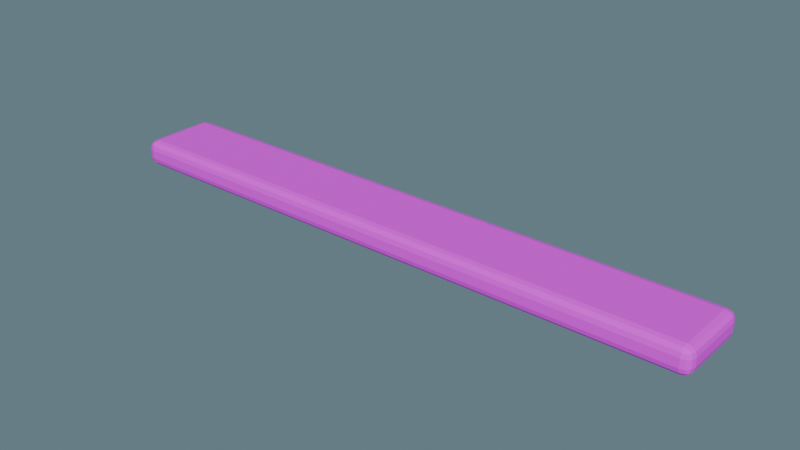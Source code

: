 # Source: floor_board.blend  (saved by Blender 5.2.45; exported with 4.5.12 LTS)
import bpy
from mathutils import Matrix  # noqa: F401  (used for matrix-valued properties, if any)

bpy.ops.wm.read_factory_settings(use_empty=True)
scene = bpy.context.scene
scene.name = '独立组件_floor_board'

# ---- collections
col_sea_scene_skiff_floor_board = bpy.data.collections.new('SEA-SCENE-SKIFF-FLOOR-BOARD'); scene.collection.children.link(col_sea_scene_skiff_floor_board)

# ---- images (referenced by path relative to the original .blend; pixels are not part of the script)
import os
ASSET_DIR = os.environ.get("B2B_ASSET_DIR", "")  # directory of the original .blend (textures are referenced by path, not embedded)
HERE = os.path.dirname(os.path.abspath(__file__))  # packed textures are extracted next to this script under _unpacked/

def load_image(name, relpath, width, height, colorspace="sRGB"):
    """Load a texture the original file referenced (path relative to the .blend, or extracted next to this script)."""
    p = next((c for c in (os.path.join(HERE, relpath), os.path.join(ASSET_DIR, relpath)) if relpath and os.path.exists(c)), "")
    if p:
        img = bpy.data.images.load(p, check_existing=True)
        img.name = name
    else:  # same state as the original file: an image datablock whose file is absent (Cycles renders it pink)
        img = bpy.data.images.new(name, width, height)
        img.source = "FILE"
        img.filepath = "//" + (relpath or name)
    img.colorspace_settings.name = colorspace
    return img
img_sea = load_image('SEA_公共方格色板', 'sea_cozy_8x8_512.png', 1024, 1024, 'sRGB')

# ---- materials (node trees are filled in below, after node groups)
mat_sea_matte = bpy.data.materials.new('SEA_Matte')

# ---- material node trees
mat_sea_matte.use_nodes = True; mat_sea_matte.node_tree.nodes.clear()
_N = mat_sea_matte.node_tree.nodes; _L = mat_sea_matte.node_tree.links
n0 = _N.new('ShaderNodeBsdfPrincipled'); n0.name = 'Principled BSDF'; n0.location = (0, 0)
n0.inputs[2].default_value = 0.72
n0.inputs[10].default_value = 0.005
n1 = _N.new('ShaderNodeTexImage'); n1.name = 'Image Texture'; n1.location = (0, 0)
n1.image = img_sea
n1.interpolation = 'Closest'
n2 = _N.new('ShaderNodeUVMap'); n2.name = 'UV Map'; n2.location = (0, 0)
n2.width = 160
n2.uv_map = 'PaletteUV'
n3 = _N.new('ShaderNodeOutputMaterial'); n3.name = 'Material Output'; n3.location = (0, 0)
_L.new(n2.outputs[0], n1.inputs[0])
_L.new(n1.outputs[0], n0.inputs[0])
_L.new(n0.outputs[0], n3.inputs[0])
n3.is_active_output = True

# ---- world
world_x = bpy.data.worlds.new('奶蓝摄影棚'); scene.world = world_x
world_x.use_nodes = True; world_x.node_tree.nodes.clear()
_N = world_x.node_tree.nodes; _L = world_x.node_tree.links
n0 = _N.new('ShaderNodeBackground'); n0.name = 'Background'; n0.location = (-200, 100)
n0.inputs[0].default_value = (0.22, 0.34, 0.4, 1.0)
n0.inputs[1].default_value = 0.6
n1 = _N.new('ShaderNodeOutputWorld'); n1.name = 'World Output'; n1.location = (200, 100)
_L.new(n0.outputs[0], n1.inputs[0])
n1.is_active_output = True

# ---- meshes
me_cube = bpy.data.meshes.new('Cube')
me_cube.from_pydata([(-0.84, -0.0875, 0.0), (-0.84, -0.1125, 0.025), (-0.865, -0.0875, 0.025), (-0.84, -0.09998, 0.00334), (-0.8525, -0.0875, 0.00334), (-0.852, -0.09946, 0.006584), (-0.8525, -0.1092, 0.025), (-0.84, -0.1092, 0.01252), (-0.852, -0.1059, 0.01304), (-0.8617, -0.0875, 0.01252), (-0.8617, -0.09998, 0.025), (-0.8584, -0.09946, 0.01304), (-0.84, -0.1125, 0.05), (-0.84, -0.0875, 0.075), (-0.865, -0.0875, 0.05), (-0.84, -0.1092, 0.06248), (-0.8525, -0.1092, 0.05), (-0.852, -0.1059, 0.06196), (-0.8525, -0.0875, 0.07166), (-0.84, -0.09998, 0.07166), (-0.852, -0.09946, 0.06842), (-0.8617, -0.09998, 0.05), (-0.8617, -0.0875, 0.06248), (-0.8584, -0.09946, 0.06196), (-0.84, 0.0875, 0.0), (-0.865, 0.0875, 0.025), (-0.84, 0.1125, 0.025), (-0.8525, 0.0875, 0.00334), (-0.84, 0.09998, 0.00334), (-0.852, 0.09946, 0.006584), (-0.8617, 0.09998, 0.025), (-0.8617, 0.0875, 0.01252), (-0.8584, 0.09946, 0.01304), (-0.84, 0.1092, 0.01252), (-0.8525, 0.1092, 0.025), (-0.852, 0.1059, 0.01304), (-0.84, 0.0875, 0.075), (-0.84, 0.1125, 0.05), (-0.865, 0.0875, 0.05), (-0.84, 0.09998, 0.07166), (-0.8525, 0.0875, 0.07166), (-0.852, 0.09946, 0.06842), (-0.8525, 0.1092, 0.05), (-0.84, 0.1092, 0.06248), (-0.852, 0.1059, 0.06196), (-0.8617, 0.0875, 0.06248), (-0.8617, 0.09998, 0.05), (-0.8584, 0.09946, 0.06196), (0.84, -0.0875, 0.0), (0.865, -0.0875, 0.025), (0.84, -0.1125, 0.025), (0.8525, -0.0875, 0.00334), (0.84, -0.09998, 0.00334), (0.852, -0.09946, 0.006584), (0.8617, -0.09998, 0.025), (0.8617, -0.0875, 0.01252), (0.8584, -0.09946, 0.01304), (0.84, -0.1092, 0.01252), (0.8525, -0.1092, 0.025), (0.852, -0.1059, 0.01304), (0.84, -0.0875, 0.075), (0.84, -0.1125, 0.05), (0.865, -0.0875, 0.05), (0.84, -0.09998, 0.07166), (0.8525, -0.0875, 0.07166), (0.852, -0.09946, 0.06842), (0.8525, -0.1092, 0.05), (0.84, -0.1092, 0.06248), (0.852, -0.1059, 0.06196), (0.8617, -0.0875, 0.06248), (0.8617, -0.09998, 0.05), (0.8584, -0.09946, 0.06196), (0.84, 0.0875, 0.0), (0.84, 0.1125, 0.025), (0.865, 0.0875, 0.025), (0.84, 0.09998, 0.00334), (0.8525, 0.0875, 0.00334), (0.852, 0.09946, 0.006584), (0.8525, 0.1092, 0.025), (0.84, 0.1092, 0.01252), (0.852, 0.1059, 0.01304), (0.8617, 0.0875, 0.01252), (0.8617, 0.09998, 0.025), (0.8584, 0.09946, 0.01304), (0.84, 0.0875, 0.075), (0.865, 0.0875, 0.05), (0.84, 0.1125, 0.05), (0.8525, 0.0875, 0.07166), (0.84, 0.09998, 0.07166), (0.852, 0.09946, 0.06842), (0.8617, 0.09998, 0.05), (0.8617, 0.0875, 0.06248), (0.8584, 0.09946, 0.06196), (0.84, 0.1092, 0.06248), (0.8525, 0.1092, 0.05), (0.852, 0.1059, 0.06196)], [], [(0, 3, 5, 4), (3, 7, 8, 5), (1, 6, 8, 7), (6, 10, 11, 8), (2, 9, 11, 10), (9, 4, 5, 11), (5, 8, 11), (12, 15, 17, 16), (15, 19, 20, 17), (13, 18, 20, 19), (18, 22, 23, 20), (14, 21, 23, 22), (21, 16, 17, 23), (17, 20, 23), (24, 27, 29, 28), (27, 31, 32, 29), (25, 30, 32, 31), (30, 34, 35, 32), (26, 33, 35, 34), (33, 28, 29, 35), (29, 32, 35), (36, 39, 41, 40), (39, 43, 44, 41), (37, 42, 44, 43), (42, 46, 47, 44), (38, 45, 47, 46), (45, 40, 41, 47), (41, 44, 47), (48, 51, 53, 52), (51, 55, 56, 53), (49, 54, 56, 55), (54, 58, 59, 56), (50, 57, 59, 58), (57, 52, 53, 59), (53, 56, 59), (60, 63, 65, 64), (63, 67, 68, 65), (61, 66, 68, 67), (66, 70, 71, 68), (62, 69, 71, 70), (69, 64, 65, 71), (65, 68, 71), (72, 75, 77, 76), (75, 79, 80, 77), (73, 78, 80, 79), (78, 82, 83, 80), (74, 81, 83, 82), (81, 76, 77, 83), (77, 80, 83), (84, 87, 89, 88), (87, 91, 92, 89), (85, 90, 92, 91), (90, 94, 95, 92), (86, 93, 95, 94), (93, 88, 89, 95), (89, 92, 95), (24, 0, 4, 27), (27, 4, 9, 31), (31, 9, 2, 25), (1, 12, 16, 6), (6, 16, 21, 10), (10, 21, 14, 2), (13, 36, 40, 18), (18, 40, 45, 22), (22, 45, 38, 14), (37, 26, 34, 42), (42, 34, 30, 46), (46, 30, 25, 38), (72, 24, 28, 75), (75, 28, 33, 79), (79, 33, 26, 73), (36, 84, 88, 39), (39, 88, 93, 43), (43, 93, 86, 37), (85, 74, 82, 90), (90, 82, 78, 94), (94, 78, 73, 86), (48, 72, 76, 51), (51, 76, 81, 55), (55, 81, 74, 49), (84, 60, 64, 87), (87, 64, 69, 91), (91, 69, 62, 85), (61, 50, 58, 66), (66, 58, 54, 70), (70, 54, 49, 62), (0, 48, 52, 3), (3, 52, 57, 7), (7, 57, 50, 1), (60, 13, 19, 63), (63, 19, 15, 67), (67, 15, 12, 61), (24, 72, 48, 0), (2, 14, 38, 25), (50, 61, 12, 1), (84, 36, 13, 60), (26, 37, 86, 73), (74, 85, 62, 49)])
_uv = me_cube.uv_layers.new(name='PaletteUV')
_uv.uv.foreach_set('vector', [0.2125, 0.8125, 0.1875, 0.8375, 0.1625, 0.8125, 0.1875, 0.7875, 0.2125, 0.8125, 0.1875, 0.8375, 0.1625, 0.8125, 0.1875, 0.7875, 0.2125, 0.8125, 0.1875, 0.8375, 0.1625, 0.8125, 0.1875, 0.7875, 0.2125, 0.8125, 0.1875, 0.8375, 0.1625, 0.8125, 0.1875, 0.7875, 0.2125, 0.8125, 0.1875, 0.8375, 0.1625, 0.8125, 0.1875, 0.7875, 0.2125, 0.8125, 0.1875, 0.8375, 0.1625, 0.8125, 0.1875, 0.7875, 0.2125, 0.8125, 0.175, 0.8342, 0.175, 0.7908, 0.2125, 0.8125, 0.1875, 0.8375, 0.1625, 0.8125, 0.1875, 0.7875, 0.2125, 0.8125, 0.1875, 0.8375, 0.1625, 0.8125, 0.1875, 0.7875, 0.2125, 0.8125, 0.1875, 0.8375, 0.1625, 0.8125, 0.1875, 0.7875, 0.2125, 0.8125, 0.1875, 0.8375, 0.1625, 0.8125, 0.1875, 0.7875, 0.2125, 0.8125, 0.1875, 0.8375, 0.1625, 0.8125, 0.1875, 0.7875, 0.2125, 0.8125, 0.1875, 0.8375, 0.1625, 0.8125, 0.1875, 0.7875, 0.2125, 0.8125, 0.175, 0.8342, 0.175, 0.7908, 0.2125, 0.8125, 0.1875, 0.8375, 0.1625, 0.8125, 0.1875, 0.7875, 0.2125, 0.8125, 0.1875, 0.8375, 0.1625, 0.8125, 0.1875, 0.7875, 0.2125, 0.8125, 0.1875, 0.8375, 0.1625, 0.8125, 0.1875, 0.7875, 0.2125, 0.8125, 0.1875, 0.8375, 0.1625, 0.8125, 0.1875, 0.7875, 0.2125, 0.8125, 0.1875, 0.8375, 0.1625, 0.8125, 0.1875, 0.7875, 0.2125, 0.8125, 0.1875, 0.8375, 0.1625, 0.8125, 0.1875, 0.7875, 0.2125, 0.8125, 0.175, 0.8342, 0.175, 0.7908, 0.2125, 0.8125, 0.1875, 0.8375, 0.1625, 0.8125, 0.1875, 0.7875, 0.2125, 0.8125, 0.1875, 0.8375, 0.1625, 0.8125, 0.1875, 0.7875, 0.2125, 0.8125, 0.1875, 0.8375, 0.1625, 0.8125, 0.1875, 0.7875, 0.2125, 0.8125, 0.1875, 0.8375, 0.1625, 0.8125, 0.1875, 0.7875, 0.2125, 0.8125, 0.1875, 0.8375, 0.1625, 0.8125, 0.1875, 0.7875, 0.2125, 0.8125, 0.1875, 0.8375, 0.1625, 0.8125, 0.1875, 0.7875, 0.2125, 0.8125, 0.175, 0.8342, 0.175, 0.7908, 0.2125, 0.8125, 0.1875, 0.8375, 0.1625, 0.8125, 0.1875, 0.7875, 0.2125, 0.8125, 0.1875, 0.8375, 0.1625, 0.8125, 0.1875, 0.7875, 0.2125, 0.8125, 0.1875, 0.8375, 0.1625, 0.8125, 0.1875, 0.7875, 0.2125, 0.8125, 0.1875, 0.8375, 0.1625, 0.8125, 0.1875, 0.7875, 0.2125, 0.8125, 0.1875, 0.8375, 0.1625, 0.8125, 0.1875, 0.7875, 0.2125, 0.8125, 0.1875, 0.8375, 0.1625, 0.8125, 0.1875, 0.7875, 0.2125, 0.8125, 0.175, 0.8342, 0.175, 0.7908, 0.2125, 0.8125, 0.1875, 0.8375, 0.1625, 0.8125, 0.1875, 0.7875, 0.2125, 0.8125, 0.1875, 0.8375, 0.1625, 0.8125, 0.1875, 0.7875, 0.2125, 0.8125, 0.1875, 0.8375, 0.1625, 0.8125, 0.1875, 0.7875, 0.2125, 0.8125, 0.1875, 0.8375, 0.1625, 0.8125, 0.1875, 0.7875, 0.2125, 0.8125, 0.1875, 0.8375, 0.1625, 0.8125, 0.1875, 0.7875, 0.2125, 0.8125, 0.1875, 0.8375, 0.1625, 0.8125, 0.1875, 0.7875, 0.2125, 0.8125, 0.175, 0.8342, 0.175, 0.7908, 0.2125, 0.8125, 0.1875, 0.8375, 0.1625, 0.8125, 0.1875, 0.7875, 0.2125, 0.8125, 0.1875, 0.8375, 0.1625, 0.8125, 0.1875, 0.7875, 0.2125, 0.8125, 0.1875, 0.8375, 0.1625, 0.8125, 0.1875, 0.7875, 0.2125, 0.8125, 0.1875, 0.8375, 0.1625, 0.8125, 0.1875, 0.7875, 0.2125, 0.8125, 0.1875, 0.8375, 0.1625, 0.8125, 0.1875, 0.7875, 0.2125, 0.8125, 0.1875, 0.8375, 0.1625, 0.8125, 0.1875, 0.7875, 0.2125, 0.8125, 0.175, 0.8342, 0.175, 0.7908, 0.2125, 0.8125, 0.1875, 0.8375, 0.1625, 0.8125, 0.1875, 0.7875, 0.2125, 0.8125, 0.1875, 0.8375, 0.1625, 0.8125, 0.1875, 0.7875, 0.2125, 0.8125, 0.1875, 0.8375, 0.1625, 0.8125, 0.1875, 0.7875, 0.2125, 0.8125, 0.1875, 0.8375, 0.1625, 0.8125, 0.1875, 0.7875, 0.2125, 0.8125, 0.1875, 0.8375, 0.1625, 0.8125, 0.1875, 0.7875, 0.2125, 0.8125, 0.1875, 0.8375, 0.1625, 0.8125, 0.1875, 0.7875, 0.2125, 0.8125, 0.175, 0.8342, 0.175, 0.7908, 0.2125, 0.8125, 0.1875, 0.8375, 0.1625, 0.8125, 0.1875, 0.7875, 0.2125, 0.8125, 0.1875, 0.8375, 0.1625, 0.8125, 0.1875, 0.7875, 0.2125, 0.8125, 0.1875, 0.8375, 0.1625, 0.8125, 0.1875, 0.7875, 0.2125, 0.8125, 0.1875, 0.8375, 0.1625, 0.8125, 0.1875, 0.7875, 0.2125, 0.8125, 0.1875, 0.8375, 0.1625, 0.8125, 0.1875, 0.7875, 0.2125, 0.8125, 0.1875, 0.8375, 0.1625, 0.8125, 0.1875, 0.7875, 0.2125, 0.8125, 0.1875, 0.8375, 0.1625, 0.8125, 0.1875, 0.7875, 0.2125, 0.8125, 0.1875, 0.8375, 0.1625, 0.8125, 0.1875, 0.7875, 0.2125, 0.8125, 0.1875, 0.8375, 0.1625, 0.8125, 0.1875, 0.7875, 0.2125, 0.8125, 0.1875, 0.8375, 0.1625, 0.8125, 0.1875, 0.7875, 0.2125, 0.8125, 0.1875, 0.8375, 0.1625, 0.8125, 0.1875, 0.7875, 0.2125, 0.8125, 0.1875, 0.8375, 0.1625, 0.8125, 0.1875, 0.7875, 0.2125, 0.8125, 0.1875, 0.8375, 0.1625, 0.8125, 0.1875, 0.7875, 0.2125, 0.8125, 0.1875, 0.8375, 0.1625, 0.8125, 0.1875, 0.7875, 0.2125, 0.8125, 0.1875, 0.8375, 0.1625, 0.8125, 0.1875, 0.7875, 0.2125, 0.8125, 0.1875, 0.8375, 0.1625, 0.8125, 0.1875, 0.7875, 0.2125, 0.8125, 0.1875, 0.8375, 0.1625, 0.8125, 0.1875, 0.7875, 0.2125, 0.8125, 0.1875, 0.8375, 0.1625, 0.8125, 0.1875, 0.7875, 0.2125, 0.8125, 0.1875, 0.8375, 0.1625, 0.8125, 0.1875, 0.7875, 0.2125, 0.8125, 0.1875, 0.8375, 0.1625, 0.8125, 0.1875, 0.7875, 0.2125, 0.8125, 0.1875, 0.8375, 0.1625, 0.8125, 0.1875, 0.7875, 0.2125, 0.8125, 0.1875, 0.8375, 0.1625, 0.8125, 0.1875, 0.7875, 0.2125, 0.8125, 0.1875, 0.8375, 0.1625, 0.8125, 0.1875, 0.7875, 0.2125, 0.8125, 0.1875, 0.8375, 0.1625, 0.8125, 0.1875, 0.7875, 0.2125, 0.8125, 0.1875, 0.8375, 0.1625, 0.8125, 0.1875, 0.7875, 0.2125, 0.8125, 0.1875, 0.8375, 0.1625, 0.8125, 0.1875, 0.7875, 0.2125, 0.8125, 0.1875, 0.8375, 0.1625, 0.8125, 0.1875, 0.7875, 0.2125, 0.8125, 0.1875, 0.8375, 0.1625, 0.8125, 0.1875, 0.7875, 0.2125, 0.8125, 0.1875, 0.8375, 0.1625, 0.8125, 0.1875, 0.7875, 0.2125, 0.8125, 0.1875, 0.8375, 0.1625, 0.8125, 0.1875, 0.7875, 0.2125, 0.8125, 0.1875, 0.8375, 0.1625, 0.8125, 0.1875, 0.7875, 0.2125, 0.8125, 0.1875, 0.8375, 0.1625, 0.8125, 0.1875, 0.7875, 0.2125, 0.8125, 0.1875, 0.8375, 0.1625, 0.8125, 0.1875, 0.7875, 0.2125, 0.8125, 0.1875, 0.8375, 0.1625, 0.8125, 0.1875, 0.7875, 0.2125, 0.8125, 0.1875, 0.8375, 0.1625, 0.8125, 0.1875, 0.7875, 0.2125, 0.8125, 0.1875, 0.8375, 0.1625, 0.8125, 0.1875, 0.7875, 0.2125, 0.8125, 0.1875, 0.8375, 0.1625, 0.8125, 0.1875, 0.7875, 0.2125, 0.8125, 0.1875, 0.8375, 0.1625, 0.8125, 0.1875, 0.7875, 0.2125, 0.8125, 0.1875, 0.8375, 0.1625, 0.8125, 0.1875, 0.7875, 0.2125, 0.8125, 0.1875, 0.8375, 0.1625, 0.8125, 0.1875, 0.7875, 0.2125, 0.8125, 0.1875, 0.8375, 0.1625, 0.8125, 0.1875, 0.7875, 0.2125, 0.8125, 0.1875, 0.8375, 0.1625, 0.8125, 0.1875, 0.7875])
me_cube.materials.append(mat_sea_matte)
me_cube.update()
me_cube.normals_split_custom_set([tuple(v) for v in zip(*[iter([-0.2566, -0.2566, -0.9318, -0.2566, -0.2566, -0.9318, -0.2566, -0.2566, -0.9318, -0.2566, -0.2566, -0.9318, -0.2178, -0.6901, -0.6901, -0.2178, -0.6901, -0.6901, -0.2178, -0.6901, -0.6901, -0.2178, -0.6901, -0.6901, -0.2566, -0.9318, -0.2566, -0.2566, -0.9318, -0.2566, -0.2566, -0.9318, -0.2566, -0.2566, -0.9318, -0.2566, -0.6901, -0.6901, -0.2178, -0.6901, -0.6901, -0.2178, -0.6901, -0.6901, -0.2178, -0.6901, -0.6901, -0.2178, -0.9318, -0.2566, -0.2566, -0.9318, -0.2566, -0.2566, -0.9318, -0.2566, -0.2566, -0.9318, -0.2566, -0.2566, -0.6901, -0.2178, -0.6901, -0.6901, -0.2178, -0.6901, -0.6901, -0.2178, -0.6901, -0.6901, -0.2178, -0.6901, -0.5774, -0.5773, -0.5774, -0.5774, -0.5773, -0.5774, -0.5774, -0.5773, -0.5774, -0.2566, -0.9318, 0.2566, -0.2566, -0.9318, 0.2566, -0.2566, -0.9318, 0.2566, -0.2566, -0.9318, 0.2566, -0.2178, -0.6901, 0.6901, -0.2178, -0.6901, 0.6901, -0.2178, -0.6901, 0.6901, -0.2178, -0.6901, 0.6901, -0.2566, -0.2566, 0.9318, -0.2566, -0.2566, 0.9318, -0.2566, -0.2566, 0.9318, -0.2566, -0.2566, 0.9318, -0.6901, -0.2178, 0.6901, -0.6901, -0.2178, 0.6901, -0.6901, -0.2178, 0.6901, -0.6901, -0.2178, 0.6901, -0.9318, -0.2566, 0.2566, -0.9318, -0.2566, 0.2566, -0.9318, -0.2566, 0.2566, -0.9318, -0.2566, 0.2566, -0.6901, -0.6901, 0.2178, -0.6901, -0.6901, 0.2178, -0.6901, -0.6901, 0.2178, -0.6901, -0.6901, 0.2178, -0.5774, -0.5773, 0.5774, -0.5774, -0.5773, 0.5774, -0.5774, -0.5773, 0.5774, -0.2566, 0.2566, -0.9318, -0.2566, 0.2566, -0.9318, -0.2566, 0.2566, -0.9318, -0.2566, 0.2566, -0.9318, -0.6901, 0.2178, -0.6901, -0.6901, 0.2178, -0.6901, -0.6901, 0.2178, -0.6901, -0.6901, 0.2178, -0.6901, -0.9318, 0.2566, -0.2566, -0.9318, 0.2566, -0.2566, -0.9318, 0.2566, -0.2566, -0.9318, 0.2566, -0.2566, -0.6901, 0.6901, -0.2178, -0.6901, 0.6901, -0.2178, -0.6901, 0.6901, -0.2178, -0.6901, 0.6901, -0.2178, -0.2566, 0.9318, -0.2566, -0.2566, 0.9318, -0.2566, -0.2566, 0.9318, -0.2566, -0.2566, 0.9318, -0.2566, -0.2178, 0.6901, -0.6901, -0.2178, 0.6901, -0.6901, -0.2178, 0.6901, -0.6901, -0.2178, 0.6901, -0.6901, -0.5774, 0.5773, -0.5774, -0.5774, 0.5773, -0.5774, -0.5774, 0.5773, -0.5774, -0.2566, 0.2566, 0.9318, -0.2566, 0.2566, 0.9318, -0.2566, 0.2566, 0.9318, -0.2566, 0.2566, 0.9318, -0.2178, 0.6901, 0.6901, -0.2178, 0.6901, 0.6901, -0.2178, 0.6901, 0.6901, -0.2178, 0.6901, 0.6901, -0.2566, 0.9318, 0.2566, -0.2566, 0.9318, 0.2566, -0.2566, 0.9318, 0.2566, -0.2566, 0.9318, 0.2566, -0.6901, 0.6901, 0.2178, -0.6901, 0.6901, 0.2178, -0.6901, 0.6901, 0.2178, -0.6901, 0.6901, 0.2178, -0.9318, 0.2566, 0.2566, -0.9318, 0.2566, 0.2566, -0.9318, 0.2566, 0.2566, -0.9318, 0.2566, 0.2566, -0.6901, 0.2178, 0.6901, -0.6901, 0.2178, 0.6901, -0.6901, 0.2178, 0.6901, -0.6901, 0.2178, 0.6901, -0.5774, 0.5773, 0.5774, -0.5774, 0.5773, 0.5774, -0.5774, 0.5773, 0.5774, 0.2566, -0.2566, -0.9318, 0.2566, -0.2566, -0.9318, 0.2566, -0.2566, -0.9318, 0.2566, -0.2566, -0.9318, 0.6901, -0.2178, -0.6901, 0.6901, -0.2178, -0.6901, 0.6901, -0.2178, -0.6901, 0.6901, -0.2178, -0.6901, 0.9318, -0.2566, -0.2566, 0.9318, -0.2566, -0.2566, 0.9318, -0.2566, -0.2566, 0.9318, -0.2566, -0.2566, 0.6901, -0.6901, -0.2178, 0.6901, -0.6901, -0.2178, 0.6901, -0.6901, -0.2178, 0.6901, -0.6901, -0.2178, 0.2566, -0.9318, -0.2566, 0.2566, -0.9318, -0.2566, 0.2566, -0.9318, -0.2566, 0.2566, -0.9318, -0.2566, 0.2178, -0.6901, -0.6901, 0.2178, -0.6901, -0.6901, 0.2178, -0.6901, -0.6901, 0.2178, -0.6901, -0.6901, 0.5774, -0.5773, -0.5774, 0.5774, -0.5773, -0.5774, 0.5774, -0.5773, -0.5774, 0.2566, -0.2566, 0.9318, 0.2566, -0.2566, 0.9318, 0.2566, -0.2566, 0.9318, 0.2566, -0.2566, 0.9318, 0.2178, -0.6901, 0.6901, 0.2178, -0.6901, 0.6901, 0.2178, -0.6901, 0.6901, 0.2178, -0.6901, 0.6901, 0.2566, -0.9318, 0.2566, 0.2566, -0.9318, 0.2566, 0.2566, -0.9318, 0.2566, 0.2566, -0.9318, 0.2566, 0.6901, -0.6901, 0.2178, 0.6901, -0.6901, 0.2178, 0.6901, -0.6901, 0.2178, 0.6901, -0.6901, 0.2178, 0.9318, -0.2566, 0.2566, 0.9318, -0.2566, 0.2566, 0.9318, -0.2566, 0.2566, 0.9318, -0.2566, 0.2566, 0.6901, -0.2178, 0.6901, 0.6901, -0.2178, 0.6901, 0.6901, -0.2178, 0.6901, 0.6901, -0.2178, 0.6901, 0.5774, -0.5773, 0.5774, 0.5774, -0.5773, 0.5774, 0.5774, -0.5773, 0.5774, 0.2566, 0.2566, -0.9318, 0.2566, 0.2566, -0.9318, 0.2566, 0.2566, -0.9318, 0.2566, 0.2566, -0.9318, 0.2178, 0.6901, -0.6901, 0.2178, 0.6901, -0.6901, 0.2178, 0.6901, -0.6901, 0.2178, 0.6901, -0.6901, 0.2566, 0.9318, -0.2566, 0.2566, 0.9318, -0.2566, 0.2566, 0.9318, -0.2566, 0.2566, 0.9318, -0.2566, 0.6901, 0.6901, -0.2178, 0.6901, 0.6901, -0.2178, 0.6901, 0.6901, -0.2178, 0.6901, 0.6901, -0.2178, 0.9318, 0.2566, -0.2566, 0.9318, 0.2566, -0.2566, 0.9318, 0.2566, -0.2566, 0.9318, 0.2566, -0.2566, 0.6901, 0.2178, -0.6901, 0.6901, 0.2178, -0.6901, 0.6901, 0.2178, -0.6901, 0.6901, 0.2178, -0.6901, 0.5774, 0.5773, -0.5774, 0.5774, 0.5773, -0.5774, 0.5774, 0.5773, -0.5774, 0.2566, 0.2566, 0.9318, 0.2566, 0.2566, 0.9318, 0.2566, 0.2566, 0.9318, 0.2566, 0.2566, 0.9318, 0.6901, 0.2178, 0.6901, 0.6901, 0.2178, 0.6901, 0.6901, 0.2178, 0.6901, 0.6901, 0.2178, 0.6901, 0.9318, 0.2566, 0.2566, 0.9318, 0.2566, 0.2566, 0.9318, 0.2566, 0.2566, 0.9318, 0.2566, 0.2566, 0.6901, 0.6901, 0.2178, 0.6901, 0.6901, 0.2178, 0.6901, 0.6901, 0.2178, 0.6901, 0.6901, 0.2178, 0.2566, 0.9318, 0.2566, 0.2566, 0.9318, 0.2566, 0.2566, 0.9318, 0.2566, 0.2566, 0.9318, 0.2566, 0.2178, 0.6901, 0.6901, 0.2178, 0.6901, 0.6901, 0.2178, 0.6901, 0.6901, 0.2178, 0.6901, 0.6901, 0.5774, 0.5773, 0.5774, 0.5774, 0.5773, 0.5774, 0.5774, 0.5773, 0.5774, -0.2585, 0.0, -0.966, -0.2585, 0.0, -0.966, -0.2585, 0.0, -0.966, -0.2585, 0.0, -0.966, -0.7071, 0.0, -0.7071, -0.7071, 0.0, -0.7071, -0.7071, 0.0, -0.7071, -0.7071, 0.0, -0.7071, -0.966, 0.0, -0.2585, -0.966, 0.0, -0.2585, -0.966, 0.0, -0.2585, -0.966, 0.0, -0.2585, -0.2585, -0.966, 0.0, -0.2585, -0.966, 0.0, -0.2585, -0.966, 0.0, -0.2585, -0.966, 0.0, -0.7071, -0.7071, 0.0, -0.7071, -0.7071, 0.0, -0.7071, -0.7071, 0.0, -0.7071, -0.7071, 0.0, -0.966, -0.2585, 0.0, -0.966, -0.2585, 0.0, -0.966, -0.2585, 0.0, -0.966, -0.2585, 0.0, -0.2585, 0.0, 0.966, -0.2585, 0.0, 0.966, -0.2585, 0.0, 0.966, -0.2585, 0.0, 0.966, -0.7071, 0.0, 0.7071, -0.7071, 0.0, 0.7071, -0.7071, 0.0, 0.7071, -0.7071, 0.0, 0.7071, -0.966, 0.0, 0.2585, -0.966, 0.0, 0.2585, -0.966, 0.0, 0.2585, -0.966, 0.0, 0.2585, -0.2585, 0.966, 0.0, -0.2585, 0.966, 0.0, -0.2585, 0.966, 0.0, -0.2585, 0.966, 0.0, -0.7071, 0.7071, 0.0, -0.7071, 0.7071, 0.0, -0.7071, 0.7071, 0.0, -0.7071, 0.7071, 0.0, -0.966, 0.2585, 0.0, -0.966, 0.2585, 0.0, -0.966, 0.2585, 0.0, -0.966, 0.2585, 0.0, 0.0, 0.2585, -0.966, 0.0, 0.2585, -0.966, 0.0, 0.2585, -0.966, 0.0, 0.2585, -0.966, 0.0, 0.7071, -0.7071, 0.0, 0.7071, -0.7071, 0.0, 0.7071, -0.7071, 0.0, 0.7071, -0.7071, 0.0, 0.966, -0.2585, 0.0, 0.966, -0.2585, 0.0, 0.966, -0.2585, 0.0, 0.966, -0.2585, 0.0, 0.2585, 0.966, 0.0, 0.2585, 0.966, 0.0, 0.2585, 0.966, 0.0, 0.2585, 0.966, 0.0, 0.7071, 0.7071, 0.0, 0.7071, 0.7071, 0.0, 0.7071, 0.7071, 0.0, 0.7071, 0.7071, 0.0, 0.966, 0.2585, 0.0, 0.966, 0.2585, 0.0, 0.966, 0.2585, 0.0, 0.966, 0.2585, 0.966, 0.2585, 0.0, 0.966, 0.2585, 0.0, 0.966, 0.2585, 0.0, 0.966, 0.2585, 0.0, 0.7071, 0.7071, 0.0, 0.7071, 0.7071, 0.0, 0.7071, 0.7071, 0.0, 0.7071, 0.7071, 0.0, 0.2585, 0.966, 0.0, 0.2585, 0.966, 0.0, 0.2585, 0.966, 0.0, 0.2585, 0.966, 0.0, 0.2585, 0.0, -0.966, 0.2585, 0.0, -0.966, 0.2585, 0.0, -0.966, 0.2585, 0.0, -0.966, 0.7071, 0.0, -0.7071, 0.7071, 0.0, -0.7071, 0.7071, 0.0, -0.7071, 0.7071, 0.0, -0.7071, 0.966, 0.0, -0.2585, 0.966, 0.0, -0.2585, 0.966, 0.0, -0.2585, 0.966, 0.0, -0.2585, 0.2585, 0.0, 0.966, 0.2585, 0.0, 0.966, 0.2585, 0.0, 0.966, 0.2585, 0.0, 0.966, 0.7071, 0.0, 0.7071, 0.7071, 0.0, 0.7071, 0.7071, 0.0, 0.7071, 0.7071, 0.0, 0.7071, 0.966, 0.0, 0.2585, 0.966, 0.0, 0.2585, 0.966, 0.0, 0.2585, 0.966, 0.0, 0.2585, 0.2585, -0.966, 0.0, 0.2585, -0.966, 0.0, 0.2585, -0.966, 0.0, 0.2585, -0.966, 0.0, 0.7071, -0.7071, 0.0, 0.7071, -0.7071, 0.0, 0.7071, -0.7071, 0.0, 0.7071, -0.7071, 0.0, 0.966, -0.2585, 0.0, 0.966, -0.2585, 0.0, 0.966, -0.2585, 0.0, 0.966, -0.2585, 0.0, 0.0, -0.2585, -0.966, 0.0, -0.2585, -0.966, 0.0, -0.2585, -0.966, 0.0, -0.2585, -0.966, 0.0, -0.7071, -0.7071, 0.0, -0.7071, -0.7071, 0.0, -0.7071, -0.7071, 0.0, -0.7071, -0.7071, 0.0, -0.966, -0.2585, 0.0, -0.966, -0.2585, 0.0, -0.966, -0.2585, 0.0, -0.966, -0.2585, 0.0, -0.2585, 0.966, 0.0, -0.2585, 0.966, 0.0, -0.2585, 0.966, 0.0, -0.2585, 0.966, 0.0, -0.7071, 0.7071, 0.0, -0.7071, 0.7071, 0.0, -0.7071, 0.7071, 0.0, -0.7071, 0.7071, 0.0, -0.966, 0.2585, 0.0, -0.966, 0.2585, 0.0, -0.966, 0.2585, 0.0, -0.966, 0.2585, 0.0, 0.0, -1.0, 0.0, 0.0, -1.0, 0.0, 0.0, -1.0, 0.0, 0.0, -1.0, -1.0, 0.0, 0.0, -1.0, 0.0, 0.0, -1.0, 0.0, 0.0, -1.0, 0.0, 0.0, 0.0, -1.0, 0.0, 0.0, -1.0, 0.0, 0.0, -1.0, 0.0, 0.0, -1.0, 0.0, 0.0, 0.0, 1.0, 0.0, 0.0, 1.0, 0.0, 0.0, 1.0, 0.0, 0.0, 1.0, 0.0, 1.0, 0.0, 0.0, 1.0, 0.0, 0.0, 1.0, 0.0, 0.0, 1.0, 0.0, 1.0, 0.0, 0.0, 1.0, 0.0, 0.0, 1.0, 0.0, 0.0, 1.0, 0.0, 0.0])] * 3)])

# ---- objects
ob_x = bpy.data.objects.new('宽厚木底板', me_cube)

# ---- transforms, parenting, visibility, modifiers, constraints
ob_x.location = (0.0, 0.0, 0.0)

# ---- collection membership
col_sea_scene_skiff_floor_board.objects.link(ob_x)

# ---- scene / render settings (as saved in the file)
scene.frame_start = 1; scene.frame_end = 250; scene.frame_set(1)
scene.render.engine = 'BLENDER_EEVEE_NEXT'
scene.render.image_settings.exr_codec = 'NONE'
scene.render.use_bake_clear = False
scene.render.bake_margin = 0
scene.render.bake_bias = 0.0
scene.render.bake_samples = 0
scene.render.simplify_subdivision_render = 0
scene.render.simplify_child_particles_render = 0.0
scene.render.compositor_device = 'GPU'
scene.eevee.use_volume_custom_range = False
scene.eevee.gtao_distance = 0.0
scene.eevee.use_fast_gi = False
scene.eevee.fast_gi_thickness_near = 0.1
scene.eevee.fast_gi_thickness_far = 0.0
scene.eevee.ray_tracing_options.screen_trace_thickness = 0.1
bpy.context.view_layer.update()

# ---- added for rendering (the .blend has no active camera and no usable light): camera, sun
cam_auto = bpy.data.cameras.new('AutoCamera')
cam_auto.lens = 50.0
cam_auto.sensor_width = 36.0
cam_auto.clip_end = 1000.0
ob_auto_camera = bpy.data.objects.new('AutoCamera', cam_auto)
scene.collection.objects.link(ob_auto_camera)
ob_auto_camera.location = (1.61561, -1.93873, 1.32999)
ob_auto_camera.rotation_euler = (1.09748, -7.21219e-08, 0.694738)
scene.camera = ob_auto_camera
light_auto_sun = bpy.data.lights.new('AutoSun', 'SUN')
light_auto_sun.energy = 3.0
light_auto_sun.angle = 0.0523599
ob_auto_sun = bpy.data.objects.new('AutoSun', light_auto_sun)
scene.collection.objects.link(ob_auto_sun)
ob_auto_sun.rotation_euler = (0.872665, 0.174533, 0.523599)
bpy.context.view_layer.update()
